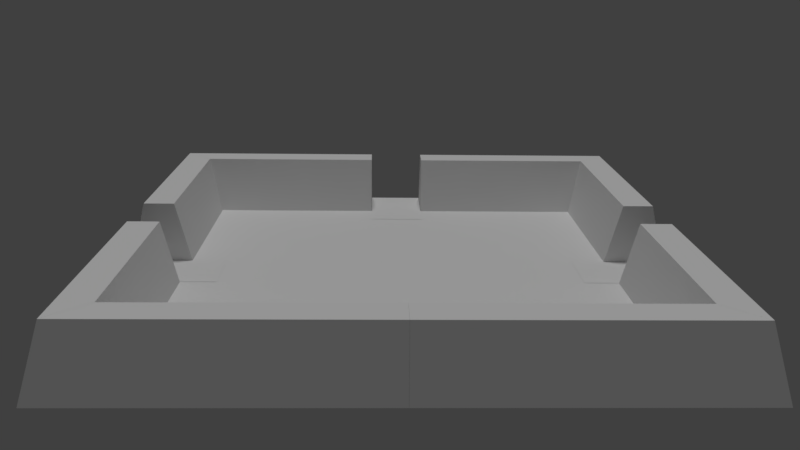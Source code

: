 # Source: sala_14.blend  (saved by Blender 2.79.0; exported with 4.5.12 LTS)
import bpy
from mathutils import Matrix  # noqa: F401  (used for matrix-valued properties, if any)

bpy.ops.wm.read_factory_settings(use_empty=True)
scene = bpy.context.scene
scene.name = 'Scene'

# ---- collections
col_collection_1 = bpy.data.collections.new('Collection 1'); scene.collection.children.link(col_collection_1)

# ---- materials (node trees are filled in below, after node groups)
mat_material_004 = bpy.data.materials.new('Material.004')
mat_material_004.alpha_threshold = 0.0
mat_material_004.use_transparent_shadow = False
mat_material_004.preview_render_type = 'CUBE'
mat_material_004.roughness = 0.5
mat_material_012 = bpy.data.materials.new('Material.012')
mat_material_012.alpha_threshold = 0.0
mat_material_012.use_transparent_shadow = False
mat_material_012.preview_render_type = 'CUBE'
mat_material_012.roughness = 0.5
mat_material_013 = bpy.data.materials.new('Material.013')
mat_material_013.alpha_threshold = 0.0
mat_material_013.use_transparent_shadow = False
mat_material_013.preview_render_type = 'CUBE'
mat_material_013.roughness = 0.5
mat_material_014 = bpy.data.materials.new('Material.014')
mat_material_014.alpha_threshold = 0.0
mat_material_014.use_transparent_shadow = False
mat_material_014.preview_render_type = 'CUBE'
mat_material_014.roughness = 0.5
mat_material_016 = bpy.data.materials.new('Material.016')
mat_material_016.alpha_threshold = 0.0
mat_material_016.use_transparent_shadow = False
mat_material_016.preview_render_type = 'CUBE'
mat_material_016.roughness = 0.5
mat_material_017 = bpy.data.materials.new('Material.017')
mat_material_017.alpha_threshold = 0.0
mat_material_017.use_transparent_shadow = False
mat_material_017.preview_render_type = 'CUBE'
mat_material_017.roughness = 0.5
mat_material_018 = bpy.data.materials.new('Material.018')
mat_material_018.alpha_threshold = 0.0
mat_material_018.use_transparent_shadow = False
mat_material_018.preview_render_type = 'CUBE'
mat_material_018.roughness = 0.5
mat_material_019 = bpy.data.materials.new('Material.019')
mat_material_019.alpha_threshold = 0.0
mat_material_019.use_transparent_shadow = False
mat_material_019.preview_render_type = 'CUBE'
mat_material_019.roughness = 0.5
mat_material_003 = bpy.data.materials.new('Material.003')
mat_material_003.alpha_threshold = 0.0
mat_material_003.use_transparent_shadow = False
mat_material_003.preview_render_type = 'FLAT'
mat_material_003.roughness = 0.5
mat_material_003.specular_intensity = 0.0
mat_material_000 = bpy.data.materials.new('Material.000')
mat_material_000.alpha_threshold = 0.0
mat_material_000.use_transparent_shadow = False
mat_material_000.preview_render_type = 'FLAT'
mat_material_000.roughness = 0.5

# ---- material node trees

# ---- world
world_world = bpy.data.worlds.new('World'); scene.world = world_world
world_world.color = (0.05088, 0.05088, 0.05088)
world_world.use_sun_shadow = False
world_world.sun_shadow_jitter_overblur = 0.0
world_world.cycles.sampling_method = 'MANUAL'

# ---- cameras
cam_camera = bpy.data.cameras.new('Camera')
cam_camera.clip_end = 100.0
cam_camera.lens = 35.0
cam_camera.sensor_width = 32.0
cam_camera.sensor_height = 18.0
cam_camera.ortho_scale = 7.314
cam_camera.dof.focus_distance = 0.0
cam_camera.dof.aperture_fstop = 128.0

# ---- lights
light_lamp = bpy.data.lights.new('Lamp', 'SUN')
light_lamp.transmission_factor = 0.0
light_lamp.cutoff_distance = 30.0
light_lamp.angle = 0.1993
light_lamp.energy = 1.0
light_lamp.shadow_buffer_clip_start = 1.001
light_lamp.shadow_soft_size = 0.1
light_lamp.shadow_cascade_max_distance = 1000.0

# ---- meshes
me_cube_002 = bpy.data.meshes.new('Cube.002')
me_cube_002.from_pydata([(-1.0, -1.0, -1.0), (-0.5, -1.167, 1.0), (-1.0, 1.0, -1.0), (-0.5, 1.0, 1.0), (1.0, -1.667, -1.0), (0.5, -1.5, 1.0), (1.0, 1.0, -1.0), (0.5, 1.0, 1.0)], [], [(0, 1, 3, 2), (2, 3, 7, 6), (6, 7, 5, 4), (4, 5, 1, 0), (2, 6, 4, 0), (7, 3, 1, 5)])
_uv = me_cube_002.uv_layers.new(name='UVMap')
_uv.uv.foreach_set('vector', [0.0, 0.0, 1.0, 0.0, 1.0, 1.0, 0.0, 1.0, 0.0, 0.0, 1.0, 0.0, 1.0, 1.0, 0.0, 1.0, 0.0, 0.0, 1.0, 0.0, 1.0, 1.0, 0.0, 1.0, 0.0, 0.0, 1.0, 0.0, 1.0, 1.0, 0.0, 1.0, 0.0, 0.0, 1.0, 0.0, 1.0, 1.0, 0.0, 1.0, 0.0, 0.0, 1.0, 0.0, 1.0, 1.0, 0.0, 1.0])
me_cube_002.materials.append(mat_material_004)
me_cube_002.use_remesh_preserve_volume = False
me_cube_002.use_remesh_preserve_attributes = False
me_cube_002.use_mirror_vertex_groups = False
me_cube_002.update()
me_cube_010 = bpy.data.meshes.new('Cube.010')
me_cube_010.from_pydata([(-1.0, -1.667, -1.0), (-0.5, -1.5, 1.0), (-1.0, 1.333, -1.0), (-0.5, 1.333, 1.0), (1.0, -1.0, -1.0), (0.5, -1.167, 1.0), (1.0, 1.333, -1.0), (0.5, 1.333, 1.0)], [], [(0, 1, 3, 2), (2, 3, 7, 6), (6, 7, 5, 4), (4, 5, 1, 0), (2, 6, 4, 0), (7, 3, 1, 5)])
_uv = me_cube_010.uv_layers.new(name='UVMap')
_uv.uv.foreach_set('vector', [0.0, 0.0, 1.0, 0.0, 1.0, 1.0, 0.0, 1.0, 0.0, 0.0, 1.0, 0.0, 1.0, 1.0, 0.0, 1.0, 0.0, 0.0, 1.0, 0.0, 1.0, 1.0, 0.0, 1.0, 0.0, 0.0, 1.0, 0.0, 1.0, 1.0, 0.0, 1.0, 0.0, 0.0, 1.0, 0.0, 1.0, 1.0, 0.0, 1.0, 0.0, 0.0, 1.0, 0.0, 1.0, 1.0, 0.0, 1.0])
me_cube_010.materials.append(mat_material_012)
me_cube_010.use_remesh_preserve_volume = False
me_cube_010.use_remesh_preserve_attributes = False
me_cube_010.use_mirror_vertex_groups = False
me_cube_010.update()
me_cube_011 = bpy.data.meshes.new('Cube.011')
me_cube_011.from_pydata([(-1.0, -1.667, -1.0), (-0.5, -1.5, 1.0), (-1.0, 1.0, -1.0), (-0.5, 1.0, 1.0), (1.0, -1.0, -1.0), (0.5, -1.167, 1.0), (1.0, 1.0, -1.0), (0.5, 1.0, 1.0)], [], [(0, 1, 3, 2), (2, 3, 7, 6), (6, 7, 5, 4), (4, 5, 1, 0), (2, 6, 4, 0), (7, 3, 1, 5)])
_uv = me_cube_011.uv_layers.new(name='UVMap')
_uv.uv.foreach_set('vector', [0.0, 0.0, 1.0, 0.0, 1.0, 1.0, 0.0, 1.0, 0.0, 0.0, 1.0, 0.0, 1.0, 1.0, 0.0, 1.0, 0.0, 0.0, 1.0, 0.0, 1.0, 1.0, 0.0, 1.0, 0.0, 0.0, 1.0, 0.0, 1.0, 1.0, 0.0, 1.0, 0.0, 0.0, 1.0, 0.0, 1.0, 1.0, 0.0, 1.0, 0.0, 0.0, 1.0, 0.0, 1.0, 1.0, 0.0, 1.0])
me_cube_011.materials.append(mat_material_013)
me_cube_011.use_remesh_preserve_volume = False
me_cube_011.use_remesh_preserve_attributes = False
me_cube_011.use_mirror_vertex_groups = False
me_cube_011.update()
me_cube_012 = bpy.data.meshes.new('Cube.012')
me_cube_012.from_pydata([(-1.0, -1.0, -1.0), (-0.5, -1.167, 1.0), (-1.0, 1.333, -1.0), (-0.5, 1.333, 1.0), (1.0, -1.667, -1.0), (0.5, -1.5, 1.0), (1.0, 1.333, -1.0), (0.5, 1.333, 1.0)], [], [(0, 1, 3, 2), (2, 3, 7, 6), (6, 7, 5, 4), (4, 5, 1, 0), (2, 6, 4, 0), (7, 3, 1, 5)])
_uv = me_cube_012.uv_layers.new(name='UVMap')
_uv.uv.foreach_set('vector', [0.0, 0.0, 1.0, 0.0, 1.0, 1.0, 0.0, 1.0, 0.0, 0.0, 1.0, 0.0, 1.0, 1.0, 0.0, 1.0, 0.0, 0.0, 1.0, 0.0, 1.0, 1.0, 0.0, 1.0, 0.0, 0.0, 1.0, 0.0, 1.0, 1.0, 0.0, 1.0, 0.0, 0.0, 1.0, 0.0, 1.0, 1.0, 0.0, 1.0, 0.0, 0.0, 1.0, 0.0, 1.0, 1.0, 0.0, 1.0])
me_cube_012.materials.append(mat_material_014)
me_cube_012.use_remesh_preserve_volume = False
me_cube_012.use_remesh_preserve_attributes = False
me_cube_012.use_mirror_vertex_groups = False
me_cube_012.update()
me_cube_014 = bpy.data.meshes.new('Cube.014')
me_cube_014.from_pydata([(-1.0, -1.0, -1.0), (-0.5, -1.167, 1.0), (-1.0, 1.0, -1.0), (-0.5, 1.0, 1.0), (1.0, -1.667, -1.0), (0.5, -1.5, 1.0), (1.0, 1.0, -1.0), (0.5, 1.0, 1.0)], [], [(0, 1, 3, 2), (2, 3, 7, 6), (6, 7, 5, 4), (4, 5, 1, 0), (2, 6, 4, 0), (7, 3, 1, 5)])
_uv = me_cube_014.uv_layers.new(name='UVMap')
_uv.uv.foreach_set('vector', [0.0, 0.0, 1.0, 0.0, 1.0, 1.0, 0.0, 1.0, 0.0, 0.0, 1.0, 0.0, 1.0, 1.0, 0.0, 1.0, 0.0, 0.0, 1.0, 0.0, 1.0, 1.0, 0.0, 1.0, 0.0, 0.0, 1.0, 0.0, 1.0, 1.0, 0.0, 1.0, 0.0, 0.0, 1.0, 0.0, 1.0, 1.0, 0.0, 1.0, 0.0, 0.0, 1.0, 0.0, 1.0, 1.0, 0.0, 1.0])
me_cube_014.materials.append(mat_material_016)
me_cube_014.use_remesh_preserve_volume = False
me_cube_014.use_remesh_preserve_attributes = False
me_cube_014.use_mirror_vertex_groups = False
me_cube_014.update()
me_cube_015 = bpy.data.meshes.new('Cube.015')
me_cube_015.from_pydata([(-1.0, -1.667, -1.0), (-0.5, -1.5, 1.0), (-1.0, 1.0, -1.0), (-0.5, 1.0, 1.0), (1.0, -1.0, -1.0), (0.5, -1.167, 1.0), (1.0, 1.0, -1.0), (0.5, 1.0, 1.0)], [], [(0, 1, 3, 2), (2, 3, 7, 6), (6, 7, 5, 4), (4, 5, 1, 0), (2, 6, 4, 0), (7, 3, 1, 5)])
_uv = me_cube_015.uv_layers.new(name='UVMap')
_uv.uv.foreach_set('vector', [0.0, 0.0, 1.0, 0.0, 1.0, 1.0, 0.0, 1.0, 0.0, 0.0, 1.0, 0.0, 1.0, 1.0, 0.0, 1.0, 0.0, 0.0, 1.0, 0.0, 1.0, 1.0, 0.0, 1.0, 0.0, 0.0, 1.0, 0.0, 1.0, 1.0, 0.0, 1.0, 0.0, 0.0, 1.0, 0.0, 1.0, 1.0, 0.0, 1.0, 0.0, 0.0, 1.0, 0.0, 1.0, 1.0, 0.0, 1.0])
me_cube_015.materials.append(mat_material_017)
me_cube_015.use_remesh_preserve_volume = False
me_cube_015.use_remesh_preserve_attributes = False
me_cube_015.use_mirror_vertex_groups = False
me_cube_015.update()
me_cube_016 = bpy.data.meshes.new('Cube.016')
me_cube_016.from_pydata([(-1.0, -1.667, -1.0), (-0.5, -1.5, 1.0), (-1.0, 1.0, -1.0), (-0.5, 1.0, 1.0), (1.0, -1.0, -1.0), (0.5, -1.167, 1.0), (1.0, 1.0, -1.0), (0.5, 1.0, 1.0)], [], [(0, 1, 3, 2), (2, 3, 7, 6), (6, 7, 5, 4), (4, 5, 1, 0), (2, 6, 4, 0), (7, 3, 1, 5)])
_uv = me_cube_016.uv_layers.new(name='UVMap')
_uv.uv.foreach_set('vector', [0.0, 0.0, 1.0, 0.0, 1.0, 1.0, 0.0, 1.0, 0.0, 0.0, 1.0, 0.0, 1.0, 1.0, 0.0, 1.0, 0.0, 0.0, 1.0, 0.0, 1.0, 1.0, 0.0, 1.0, 0.0, 0.0, 1.0, 0.0, 1.0, 1.0, 0.0, 1.0, 0.0, 0.0, 1.0, 0.0, 1.0, 1.0, 0.0, 1.0, 0.0, 0.0, 1.0, 0.0, 1.0, 1.0, 0.0, 1.0])
me_cube_016.materials.append(mat_material_018)
me_cube_016.use_remesh_preserve_volume = False
me_cube_016.use_remesh_preserve_attributes = False
me_cube_016.use_mirror_vertex_groups = False
me_cube_016.update()
me_cube_017 = bpy.data.meshes.new('Cube.017')
me_cube_017.from_pydata([(-1.0, -1.0, -1.0), (-0.5, -1.167, 1.0), (-1.0, 1.0, -1.0), (-0.5, 1.0, 1.0), (1.0, -1.667, -1.0), (0.5, -1.5, 1.0), (1.0, 1.0, -1.0), (0.5, 1.0, 1.0)], [], [(0, 1, 3, 2), (2, 3, 7, 6), (6, 7, 5, 4), (4, 5, 1, 0), (2, 6, 4, 0), (7, 3, 1, 5)])
_uv = me_cube_017.uv_layers.new(name='UVMap')
_uv.uv.foreach_set('vector', [0.0, 0.0, 1.0, 0.0, 1.0, 1.0, 0.0, 1.0, 0.0, 0.0, 1.0, 0.0, 1.0, 1.0, 0.0, 1.0, 0.0, 0.0, 1.0, 0.0, 1.0, 1.0, 0.0, 1.0, 0.0, 0.0, 1.0, 0.0, 1.0, 1.0, 0.0, 1.0, 0.0, 0.0, 1.0, 0.0, 1.0, 1.0, 0.0, 1.0, 0.0, 0.0, 1.0, 0.0, 1.0, 1.0, 0.0, 1.0])
me_cube_017.materials.append(mat_material_019)
me_cube_017.use_remesh_preserve_volume = False
me_cube_017.use_remesh_preserve_attributes = False
me_cube_017.use_mirror_vertex_groups = False
me_cube_017.update()
me_plane_001 = bpy.data.meshes.new('Plane.001')
me_plane_001.from_pydata([(-1.0, -1.0, 0.0), (1.0, -1.0, 0.0), (-1.0, 1.0, 0.0), (1.0, 1.0, 0.0)], [], [(0, 1, 3, 2)])
_uv = me_plane_001.uv_layers.new(name='UVMap')
_uv.uv.foreach_set('vector', [7.502e-05, 7.499e-05, 0.9993, 7.499e-05, 0.9993, 0.9999, 7.499e-05, 0.9999])
me_plane_001.materials.append(mat_material_003)
me_plane_001.materials.append(mat_material_000)
me_plane_001.use_remesh_preserve_volume = False
me_plane_001.use_remesh_preserve_attributes = False
me_plane_001.use_mirror_vertex_groups = False
me_plane_001.update()
me_plane_006 = bpy.data.meshes.new('Plane.006')
me_plane_006.from_pydata([(-1.0, -1.0, 0.0), (1.0, -1.0, 0.0), (-1.0, 1.0, 0.0), (1.0, 1.0, 0.0)], [], [(0, 1, 3, 2)])
_uv = me_plane_006.uv_layers.new(name='UVMap')
_uv.uv.foreach_set('vector', [0.05417, 0.08741, 0.9442, 0.08741, 0.9442, 0.9037, 0.05417, 0.9037])
me_plane_006.use_remesh_preserve_volume = False
me_plane_006.use_remesh_preserve_attributes = False
me_plane_006.use_mirror_vertex_groups = False
me_plane_006.update()
me_plane_007 = bpy.data.meshes.new('Plane.007')
me_plane_007.from_pydata([(-1.0, -1.0, 0.0), (1.0, -1.0, 0.0), (-1.0, 1.0, 0.0), (1.0, 1.0, 0.0)], [], [(0, 1, 3, 2)])
_uv = me_plane_007.uv_layers.new(name='UVMap')
_uv.uv.foreach_set('vector', [0.05417, 0.08741, 0.9442, 0.08741, 0.9442, 0.9037, 0.05417, 0.9037])
me_plane_007.use_remesh_preserve_volume = False
me_plane_007.use_remesh_preserve_attributes = False
me_plane_007.use_mirror_vertex_groups = False
me_plane_007.update()
me_plane_005 = bpy.data.meshes.new('Plane.005')
me_plane_005.from_pydata([(-1.0, -1.0, 0.0), (1.0, -1.0, 0.0), (-1.0, 1.0, 0.0), (1.0, 1.0, 0.0)], [], [(0, 1, 3, 2)])
_uv = me_plane_005.uv_layers.new(name='UVMap')
_uv.uv.foreach_set('vector', [0.05417, 0.08741, 0.9442, 0.08741, 0.9442, 0.9037, 0.05417, 0.9037])
me_plane_005.use_remesh_preserve_volume = False
me_plane_005.use_remesh_preserve_attributes = False
me_plane_005.use_mirror_vertex_groups = False
me_plane_005.update()

# ---- objects
ob_lamp = bpy.data.objects.new('Lamp', light_lamp)
ob_camera = bpy.data.objects.new('Camera', cam_camera)
ob_wall_005 = bpy.data.objects.new('Wall.005', me_cube_002)
ob_wall_003 = bpy.data.objects.new('Wall.003', me_cube_010)
ob_wall_000 = bpy.data.objects.new('Wall.000', me_cube_011)
ob_wall_001 = bpy.data.objects.new('Wall.001', me_cube_012)
ob_wall_002 = bpy.data.objects.new('Wall.002', me_cube_014)
ob_wall_004 = bpy.data.objects.new('Wall.004', me_cube_015)
ob_wall_006 = bpy.data.objects.new('Wall.006', me_cube_016)
ob_wall_007 = bpy.data.objects.new('Wall.007', me_cube_017)
ob_ground = bpy.data.objects.new('Ground', me_plane_001)
ob_plane_000 = bpy.data.objects.new('Plane.000', me_plane_006)
ob_plane_001 = bpy.data.objects.new('Plane.001', me_plane_007)
ob_plane_003 = bpy.data.objects.new('Plane.003', me_plane_005)

# ---- transforms, parenting, visibility, modifiers, constraints
ob_lamp.location = (0.09396, 2.204, 27.9)
ob_lamp.rotation_euler = (0.003692, 0.07659, 1.775)
ob_lamp.lock_rotations_4d = False
ob_lamp.empty_display_type = 'ARROWS'
ob_lamp.color = (0.0, 0.0, 0.0, 0.0)
ob_lamp.lineart.crease_threshold = 0.0
ob_camera.location = (-0.7582, -27.04, 10.12)
ob_camera.rotation_euler = (1.266, -0.01249, 6.26)
ob_camera.lock_rotations_4d = False
ob_camera.empty_display_type = 'ARROWS'
ob_camera.color = (0.0, 0.0, 0.0, 0.0)
ob_camera.display_type = 'WIRE'
ob_camera.lineart.crease_threshold = 0.0
ob_wall_005.location = (8.0, 4.0, 1.0)
ob_wall_005.scale = (1.0, -3.0, 1.0)
ob_wall_005.lineart.crease_threshold = 0.0
_vg = ob_wall_005.vertex_groups.new(name='Group')
ob_wall_003.location = (4.0, -8.0, 1.0)
ob_wall_003.rotation_euler = (0.0, 0.0, 1.571)
ob_wall_003.scale = (1.0, 3.0, 1.0)
ob_wall_003.lineart.crease_threshold = 0.0
_vg = ob_wall_003.vertex_groups.new(name='Group')
ob_wall_000.location = (-8.0, -4.0, 1.0)
ob_wall_000.scale = (1.0, 3.0, 1.0)
ob_wall_000.lineart.crease_threshold = 0.0
_vg = ob_wall_000.vertex_groups.new(name='Group')
ob_wall_001.location = (-4.0, -8.0, 1.0)
ob_wall_001.rotation_euler = (0.0, -0.0, -1.571)
ob_wall_001.scale = (1.0, 3.0, 1.0)
ob_wall_001.lineart.crease_threshold = 0.0
_vg = ob_wall_001.vertex_groups.new(name='Group')
ob_wall_002.location = (8.0, -4.0, 1.0)
ob_wall_002.scale = (1.0, 3.0, 1.0)
ob_wall_002.lineart.crease_threshold = 0.0
_vg = ob_wall_002.vertex_groups.new(name='Group')
ob_wall_004.location = (4.0, 8.0, 1.0)
ob_wall_004.rotation_euler = (0.0, 0.0, 1.571)
ob_wall_004.scale = (-1.0, 3.0, 1.0)
ob_wall_004.lineart.crease_threshold = 0.0
_vg = ob_wall_004.vertex_groups.new(name='Group')
ob_wall_006.location = (-4.0, 8.0, 1.0)
ob_wall_006.rotation_euler = (0.0, 0.0, 1.571)
ob_wall_006.scale = (-1.0, -3.0, 1.0)
ob_wall_006.lineart.crease_threshold = 0.0
_vg = ob_wall_006.vertex_groups.new(name='Group')
ob_wall_007.location = (-8.0, 4.0, 1.0)
ob_wall_007.scale = (-1.0, -3.0, 1.0)
ob_wall_007.lineart.crease_threshold = 0.0
_vg = ob_wall_007.vertex_groups.new(name='Group')
ob_ground.location = (0.0, 0.0, 0.0)
ob_ground.scale = (7.039, 7.039, 5.489)
ob_ground.lineart.crease_threshold = 0.0
ob_plane_000.location = (-7.411, -0.001846, 0.00721)
ob_plane_000.rotation_euler = (0.0, -0.0, -1.571)
ob_plane_000.scale = (0.9904, 1.557, 0.9904)
ob_plane_000.lineart.crease_threshold = 0.0
ob_plane_001.location = (-0.001573, 7.413, 0.00721)
ob_plane_001.scale = (0.9904, 1.557, 0.9904)
ob_plane_001.lineart.crease_threshold = 0.0
ob_plane_003.location = (7.445, -0.001846, 0.00721)
ob_plane_003.rotation_euler = (0.0, -0.0, -1.571)
ob_plane_003.scale = (0.9904, 1.557, 0.9904)
ob_plane_003.lineart.crease_threshold = 0.0

# ---- collection membership
col_collection_1.objects.link(ob_lamp)
col_collection_1.objects.link(ob_camera)
col_collection_1.objects.link(ob_wall_005)
col_collection_1.objects.link(ob_wall_003)
col_collection_1.objects.link(ob_wall_000)
col_collection_1.objects.link(ob_wall_001)
col_collection_1.objects.link(ob_wall_002)
col_collection_1.objects.link(ob_wall_004)
col_collection_1.objects.link(ob_wall_006)
col_collection_1.objects.link(ob_wall_007)
col_collection_1.objects.link(ob_ground)
col_collection_1.objects.link(ob_plane_000)
col_collection_1.objects.link(ob_plane_001)
col_collection_1.objects.link(ob_plane_003)

# ---- scene / render settings (as saved in the file)
scene.camera = ob_camera
scene.frame_start = 1; scene.frame_end = 250; scene.frame_set(1)
scene.render.engine = 'BLENDER_EEVEE_NEXT'
scene.render.resolution_percentage = 50
scene.render.dither_intensity = 0.0
scene.cycles.use_denoising = False
scene.cycles.samples = 128
scene.cycles.sampling_pattern = 'TABULATED_SOBOL'
scene.cycles.use_adaptive_sampling = False
scene.cycles.use_light_tree = False
scene.cycles.blur_glossy = 0.0
scene.cycles.sample_clamp_indirect = 0.0
scene.view_settings.view_transform = 'Standard'
bpy.context.view_layer.update()
